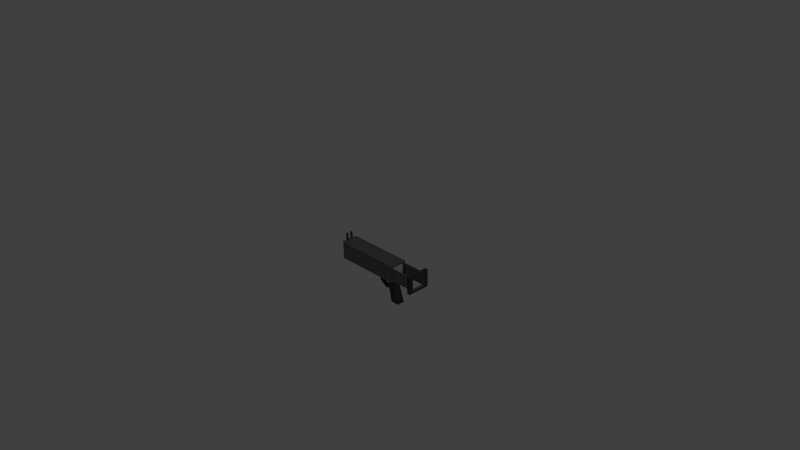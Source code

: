 # Source: GrenadeLauncher.blend  (saved by Blender 2.71.0; exported with 4.5.12 LTS)
import bpy
from mathutils import Matrix  # noqa: F401  (used for matrix-valued properties, if any)

bpy.ops.wm.read_factory_settings(use_empty=True)
scene = bpy.context.scene
scene.name = 'Scene'

# ---- collections
col_collection_1 = bpy.data.collections.new('Collection 1'); scene.collection.children.link(col_collection_1)

# ---- materials (node trees are filled in below, after node groups)
mat_canister = bpy.data.materials.new('Canister')
mat_canister.alpha_threshold = 0.0
mat_canister.use_transparent_shadow = False
mat_canister.diffuse_color = (0.1282, 0.1282, 0.1282, 1.0)
mat_canister.roughness = 0.5
mat_canister.line_color = (0.0, 0.0, 0.0, 1.0)
mat_canisterdoor = bpy.data.materials.new('CanisterDoor')
mat_canisterdoor.alpha_threshold = 0.0
mat_canisterdoor.use_transparent_shadow = False
mat_canisterdoor.roughness = 0.5
mat_canisterdoor.line_color = (0.0, 0.0, 0.0, 1.0)
mat_launchergray = bpy.data.materials.new('launchergray')
mat_launchergray.alpha_threshold = 0.0
mat_launchergray.use_transparent_shadow = False
mat_launchergray.diffuse_color = (0.1789, 0.1789, 0.1789, 1.0)
mat_launchergray.roughness = 0.5
mat_launchergray.line_color = (0.0, 0.0, 0.0, 1.0)
mat_launcher_gray2 = bpy.data.materials.new('launcher.gray2')
mat_launcher_gray2.alpha_threshold = 0.0
mat_launcher_gray2.use_transparent_shadow = False
mat_launcher_gray2.diffuse_color = (0.06681, 0.06681, 0.06681, 1.0)
mat_launcher_gray2.roughness = 0.5
mat_launcher_gray2.line_color = (0.0, 0.0, 0.0, 1.0)

# ---- material node trees

# ---- world
world_world = bpy.data.worlds.new('World'); scene.world = world_world
world_world.color = (0.05088, 0.05088, 0.05088)
world_world.use_sun_shadow = False
world_world.sun_shadow_jitter_overblur = 0.0
world_world.cycles.sampling_method = 'MANUAL'
world_world.cycles.sample_map_resolution = 256

# ---- cameras
cam_camera = bpy.data.cameras.new('Camera')
cam_camera.clip_end = 100.0
cam_camera.lens = 35.0
cam_camera.sensor_width = 32.0
cam_camera.sensor_height = 18.0
cam_camera.ortho_scale = 7.314
cam_camera.dof.focus_distance = 0.0
cam_camera.dof.aperture_fstop = 128.0

# ---- lights
light_lamp = bpy.data.lights.new('Lamp', 'POINT')
light_lamp.transmission_factor = 0.0
light_lamp.cutoff_distance = 30.0
light_lamp.energy = 100.0
light_lamp.shadow_buffer_clip_start = 1.001
light_lamp.shadow_soft_size = 0.1
light_lamp.shadow_maximum_resolution = 0.006
light_lamp.use_absolute_resolution = True
light_lamp.cycles.use_multiple_importance_sampling = False

# ---- meshes
me_cube_002 = bpy.data.meshes.new('Cube.002')
me_cube_002.from_pydata([(-2.886, -1.393, -1.0), (-2.886, 1.393, -1.0), (1.0, 1.393, -1.0), (1.0, -1.393, -1.0), (-2.886, -1.393, 1.0), (-2.886, 1.393, 1.0), (1.0, 1.393, 1.0), (1.0, -1.393, 1.0), (1.0, 1.245, -0.8942), (1.0, -1.245, -0.8942), (1.0, 1.245, 0.8942), (1.0, -1.245, 0.8942), (-2.371, 1.245, -0.8942), (-2.371, -1.245, -0.8942), (-2.371, 1.245, 0.8942), (-2.371, -1.245, 0.8942), (-2.886, -0.2036, -0.2036), (-2.886, 0.2036, -0.2036), (-2.886, -0.2036, 0.2036), (-2.886, 0.2036, 0.2036), (-9.007, -0.2036, -0.2036), (-9.007, 0.2036, -0.2036), (-9.007, -0.2036, 0.2036), (-9.007, 0.2036, 0.2036), (-2.705, 1.354, -0.05847), (0.6805, 1.354, -0.05847), (-2.705, 1.328, -0.265), (0.6805, 1.328, -0.265), (-2.705, 1.251, -0.4636), (0.6805, 1.251, -0.4636), (-2.705, 1.126, -0.6466), (0.6805, 1.126, -0.6466), (-2.705, 0.9575, -0.807), (0.6805, 0.9575, -0.807), (-2.705, 0.7523, -0.9387), (0.6805, 0.7523, -0.9387), (-2.705, 0.5182, -1.037), (0.6805, 0.5182, -1.037), (-2.705, 0.2642, -1.097), (0.6805, 0.2642, -1.097), (-2.705, 3.381e-06, -1.117), (0.6805, 3.381e-06, -1.117), (-2.705, -0.2642, -1.097), (0.6805, -0.2642, -1.097), (-2.705, -0.5182, -1.037), (0.6805, -0.5182, -1.037), (-2.705, -0.7523, -0.9387), (0.6805, -0.7523, -0.9387), (-2.705, -0.9575, -0.807), (0.6805, -0.9575, -0.807), (-2.705, -1.126, -0.6466), (0.6805, -1.126, -0.6466), (-2.705, -1.251, -0.4636), (0.6805, -1.251, -0.4636), (-2.705, -1.328, -0.265), (0.6805, -1.328, -0.265), (-2.705, -1.354, -0.05846), (0.6805, -1.354, -0.05847), (-2.705, -1.328, 0.1481), (0.6805, -1.328, 0.1481), (-2.705, -1.251, 0.3467), (0.6805, -1.251, 0.3467), (-2.705, -1.126, 0.5297), (0.6805, -1.126, 0.5297), (-2.705, -0.9575, 0.6901), (0.6805, -0.9575, 0.6901), (-2.705, -0.7523, 0.8218), (0.6805, -0.7523, 0.8218), (-2.705, -0.5182, 0.9196), (0.6805, -0.5182, 0.9196), (-2.705, -0.2642, 0.9798), (0.6805, -0.2642, 0.9798), (-2.705, 4.587e-06, 1.0), (0.6805, 4.587e-06, 1.0), (-2.705, 0.2642, 0.9798), (0.6805, 0.2642, 0.9798), (-2.705, 0.5182, 0.9196), (0.6805, 0.5182, 0.9196), (-2.705, 0.7523, 0.8218), (0.6805, 0.7523, 0.8218), (-2.705, 0.9575, 0.6901), (0.6805, 0.9575, 0.6901), (-2.705, 1.126, 0.5297), (0.6805, 1.126, 0.5297), (-2.705, 1.251, 0.3467), (0.6805, 1.251, 0.3467), (-2.705, 1.328, 0.1481), (0.6805, 1.328, 0.1481), (0.6805, 1.166, -0.05847), (0.6805, 1.144, -0.2364), (0.6805, 1.078, -0.4074), (0.6805, 0.9699, -0.5651), (0.6805, 0.8248, -0.7033), (0.6805, 0.648, -0.8167), (0.6805, 0.4464, -0.901), (0.6805, 0.2276, -0.9529), (0.6805, 3.432e-06, -0.9704), (0.6805, -0.2276, -0.9529), (0.6805, -0.4464, -0.901), (0.6805, -0.648, -0.8167), (0.6805, -0.8248, -0.7033), (0.6805, -0.9699, -0.5651), (0.6805, -1.078, -0.4074), (0.6805, -1.144, -0.2364), (0.6805, -1.166, -0.05847), (0.6805, -1.144, 0.1194), (0.6805, -1.078, 0.2905), (0.6805, -0.9699, 0.4482), (0.6805, -0.8248, 0.5864), (0.6805, -0.648, 0.6998), (0.6805, -0.4464, 0.7841), (0.6805, -0.2276, 0.8359), (0.6805, 4.47e-06, 0.8535), (0.6805, 0.2276, 0.8359), (0.6805, 0.4464, 0.7841), (0.6805, 0.648, 0.6998), (0.6805, 0.8248, 0.5864), (0.6805, 0.9699, 0.4482), (0.6805, 1.078, 0.2905), (0.6805, 1.144, 0.1194), (-2.59, 1.166, -0.05846), (-2.59, 1.144, -0.2364), (-2.59, 1.078, -0.4074), (-2.59, 0.9699, -0.5651), (-2.59, 0.8248, -0.7033), (-2.59, 0.648, -0.8167), (-2.59, 0.4464, -0.901), (-2.59, 0.2276, -0.9529), (-2.59, 3.432e-06, -0.9704), (-2.59, -0.2276, -0.9529), (-2.59, -0.4464, -0.901), (-2.59, -0.648, -0.8167), (-2.59, -0.8248, -0.7033), (-2.59, -0.9699, -0.5651), (-2.59, -1.078, -0.4074), (-2.59, -1.144, -0.2364), (-2.59, -1.166, -0.05846), (-2.59, -1.144, 0.1194), (-2.59, -1.078, 0.2905), (-2.59, -0.9699, 0.4482), (-2.59, -0.8248, 0.5864), (-2.59, -0.648, 0.6998), (-2.59, -0.4464, 0.7841), (-2.59, -0.2276, 0.8359), (-2.59, 4.47e-06, 0.8535), (-2.59, 0.2276, 0.8359), (-2.59, 0.4464, 0.7841), (-2.59, 0.648, 0.6998), (-2.59, 0.8248, 0.5864), (-2.59, 0.9699, 0.4482), (-2.59, 1.078, 0.2905), (-2.59, 1.144, 0.1194)], [], [(1, 0, 16, 17), (5, 6, 2, 1), (3, 2, 8, 9), (7, 4, 0, 3), (0, 1, 2, 3), (7, 6, 5, 4), (9, 8, 12, 13), (7, 3, 9, 11), (6, 7, 11, 10), (2, 6, 10, 8), (14, 15, 13, 12), (11, 9, 13, 15), (10, 11, 15, 14), (8, 10, 14, 12), (17, 16, 20, 21), (5, 1, 17, 19), (4, 5, 19, 18), (0, 4, 18, 16), (22, 23, 21, 20), (19, 17, 21, 23), (18, 19, 23, 22), (16, 18, 22, 20), (24, 25, 27, 26), (26, 27, 29, 28), (28, 29, 31, 30), (30, 31, 33, 32), (32, 33, 35, 34), (34, 35, 37, 36), (36, 37, 39, 38), (38, 39, 41, 40), (40, 41, 43, 42), (42, 43, 45, 44), (44, 45, 47, 46), (46, 47, 49, 48), (48, 49, 51, 50), (50, 51, 53, 52), (52, 53, 55, 54), (54, 55, 57, 56), (56, 57, 59, 58), (58, 59, 61, 60), (60, 61, 63, 62), (62, 63, 65, 64), (64, 65, 67, 66), (66, 67, 69, 68), (68, 69, 71, 70), (70, 71, 73, 72), (72, 73, 75, 74), (74, 75, 77, 76), (76, 77, 79, 78), (78, 79, 81, 80), (80, 81, 83, 82), (82, 83, 85, 84), (81, 79, 115, 116), (86, 87, 25, 24), (84, 85, 87, 86), (24, 26, 28, 30, 32, 34, 36, 38, 40, 42, 44, 46, 48, 50, 52, 54, 56, 58, 60, 62, 64, 66, 68, 70, 72, 74, 76, 78, 80, 82, 84, 86), (88, 119, 151, 120), (59, 57, 104, 105), (37, 35, 93, 94), (87, 85, 118, 119), (65, 63, 107, 108), (43, 41, 96, 97), (71, 69, 110, 111), (49, 47, 99, 100), (77, 75, 113, 114), (33, 31, 91, 92), (55, 53, 102, 103), (83, 81, 116, 117), (61, 59, 105, 106), (39, 37, 94, 95), (25, 87, 119, 88), (67, 65, 108, 109), (45, 43, 97, 98), (73, 71, 111, 112), (29, 27, 89, 90), (51, 49, 100, 101), (79, 77, 114, 115), (35, 33, 92, 93), (57, 55, 103, 104), (85, 83, 117, 118), (63, 61, 106, 107), (27, 25, 88, 89), (41, 39, 95, 96), (69, 67, 109, 110), (47, 45, 98, 99), (75, 73, 112, 113), (31, 29, 90, 91), (53, 51, 101, 102), (121, 120, 151, 150, 149, 148, 147, 146, 145, 144, 143, 142, 141, 140, 139, 138, 137, 136, 135, 134, 133, 132, 131, 130, 129, 128, 127, 126, 125, 124, 123, 122), (109, 108, 140, 141), (98, 97, 129, 130), (118, 117, 149, 150), (107, 106, 138, 139), (96, 95, 127, 128), (116, 115, 147, 148), (105, 104, 136, 137), (94, 93, 125, 126), (114, 113, 145, 146), (92, 91, 123, 124), (103, 102, 134, 135), (112, 111, 143, 144), (90, 89, 121, 122), (101, 100, 132, 133), (110, 109, 141, 142), (99, 98, 130, 131), (119, 118, 150, 151), (108, 107, 139, 140), (97, 96, 128, 129), (117, 116, 148, 149), (106, 105, 137, 138), (95, 94, 126, 127), (115, 114, 146, 147), (93, 92, 124, 125), (104, 103, 135, 136), (113, 112, 144, 145), (91, 90, 122, 123), (102, 101, 133, 134), (111, 110, 142, 143), (89, 88, 120, 121), (100, 99, 131, 132)])
me_cube_002.materials.append(mat_canister)
me_cube_002.use_remesh_preserve_volume = False
me_cube_002.use_remesh_preserve_attributes = False
me_cube_002.use_mirror_vertex_groups = False
me_cube_002.update()
me_cube_001 = bpy.data.meshes.new('Cube.001')
me_cube_001.from_pydata([(-1.0, -1.0, -1.0), (-1.0, 1.0, -1.0), (1.0, 1.0, -1.0), (1.0, -1.0, -1.0), (-1.0, -1.0, 1.0), (-1.0, 1.0, 1.0), (1.0, 1.0, 1.0), (1.0, -1.0, 1.0)], [], [(4, 5, 1, 0), (5, 6, 2, 1), (6, 7, 3, 2), (7, 4, 0, 3), (0, 1, 2, 3), (7, 6, 5, 4)])
me_cube_001.materials.append(mat_canisterdoor)
me_cube_001.use_remesh_preserve_volume = False
me_cube_001.use_remesh_preserve_attributes = False
me_cube_001.use_mirror_vertex_groups = False
me_cube_001.update()
me_cube = bpy.data.meshes.new('Cube')
me_cube.from_pydata([(0.4605, 0.1181, -0.1916), (0.4605, -0.1181, -0.1916), (-0.4652, -0.1181, -0.1916), (-0.4652, 0.1181, -0.1916), (0.4605, 0.1181, 0.04449), (0.4605, -0.1181, 0.04449), (-0.4652, -0.1181, 0.04449), (-0.4652, 0.1181, 0.04449), (0.4605, -0.07995, -0.1916), (0.4605, -0.07995, 0.04449), (0.4605, -0.1082, -0.1626), (0.4605, -0.09671, 0.01546), (0.4605, -0.1082, 0.01546), (0.4605, 0.07995, -0.1916), (0.4605, -0.09671, -0.1626), (0.4605, 0.07995, 0.04449), (0.4605, 0.1082, -0.1626), (0.4605, 0.1082, 0.01546), (0.4605, 0.0967, -0.1626), (0.4605, 0.0967, 0.01546), (0.784, -0.1082, -0.1626), (0.784, -0.09671, 0.01546), (0.784, -0.1082, 0.01546), (0.784, -0.09671, -0.1626), (0.784, 0.1082, -0.1626), (0.784, 0.1082, 0.01546), (0.784, 0.0967, -0.1626), (0.784, 0.0967, 0.01546), (0.826, -0.1082, -0.1626), (0.826, -0.09671, 0.01546), (0.826, -0.1082, 0.01546), (0.826, -0.09671, -0.1626), (0.826, 0.1082, -0.1626), (0.826, 0.1082, 0.01546), (0.826, 0.0967, -0.1626), (0.826, 0.0967, 0.01546), (0.784, -0.156, 0.01546), (0.784, 0.156, -0.1626), (0.784, -0.156, -0.1626), (0.784, 0.156, 0.01546), (0.826, -0.156, -0.1626), (0.826, -0.156, 0.01546), (0.826, 0.156, -0.1626), (0.826, 0.156, 0.01546), (0.784, -0.1082, -0.1949), (0.784, -0.06886, 0.04774), (0.784, -0.1082, 0.04774), (0.784, -0.06886, -0.1949), (0.784, 0.1082, -0.1949), (0.784, 0.1082, 0.04774), (0.784, 0.06886, -0.1949), (0.784, 0.06886, 0.04774), (0.826, -0.1082, -0.1949), (0.826, -0.06886, 0.04774), (0.826, -0.1082, 0.04774), (0.826, -0.06886, -0.1949), (0.826, 0.1082, -0.1949), (0.826, 0.1082, 0.04774), (0.826, 0.06886, -0.1949), (0.826, 0.06886, 0.04774), (0.784, -0.156, 0.04774), (0.784, 0.156, -0.1949), (0.784, -0.156, -0.1949), (0.784, 0.156, 0.04774), (0.826, -0.156, -0.1949), (0.826, -0.156, 0.04774), (0.826, 0.156, -0.1949), (0.826, 0.156, 0.04774), (0.4605, -0.07995, -0.1659), (0.4605, -0.07995, 0.01877), (0.4605, 0.07995, -0.1659), (0.4605, 0.07995, 0.01877), (0.3341, -0.07995, -0.1659), (0.3341, -0.07995, 0.01877), (0.3341, 0.07995, -0.1659), (0.3341, 0.07995, 0.01877), (0.4283, 0.05025, -0.1916), (0.4283, -0.05025, -0.1916), (0.113, -0.05025, -0.1916), (0.113, 0.05025, -0.1916), (0.4283, -0.02513, -0.1916), (0.4283, 0.02512, -0.1916), (0.4283, 0.05025, -0.2184), (0.4283, -0.05025, -0.2184), (0.113, -0.05025, -0.2184), (0.113, 0.05025, -0.2184), (0.4283, -0.02513, -0.2184), (0.4283, 0.02512, -0.2184), (0.4138, 0.05025, -0.2296), (0.4138, -0.05025, -0.2296), (0.3209, -0.05025, -0.2296), (0.3209, 0.05025, -0.2296), (0.4138, -0.02513, -0.2296), (0.4138, 0.02512, -0.2296), (0.5, 0.05224, -0.5219), (0.5, -0.05224, -0.5219), (0.3815, -0.05224, -0.5219), (0.3815, 0.05224, -0.5219), (0.5, -0.02612, -0.5219), (0.5, 0.02612, -0.5219), (0.3128, -0.0174, -0.3085), (0.3128, 0.0174, -0.3085), (0.3287, -0.0174, -0.3635), (0.3287, 0.0174, -0.3635), (0.2664, -0.0174, -0.331), (0.2664, 0.0174, -0.331), (0.2378, -0.0174, -0.3805), (0.2378, 0.0174, -0.3805), (0.1982, -0.0174, -0.3049), (0.1982, 0.0174, -0.3049), (0.1413, -0.0174, -0.3113), (0.1413, 0.0174, -0.3113), (0.1884, -0.0174, -0.2181), (0.1884, 0.0174, -0.2181), (0.1316, -0.0174, -0.2245), (0.1316, 0.0174, -0.2245), (-0.4652, -0.08943, -0.163), (-0.4652, 0.08943, -0.163), (-0.4652, -0.08943, 0.01586), (-0.4652, 0.08943, 0.01586), (-0.2994, -0.08943, -0.163), (-0.2994, 0.08943, -0.163), (-0.2994, -0.08943, 0.01586), (-0.2994, 0.08943, 0.01586), (-0.4854, -0.1181, 0.04449), (-0.4854, 0.1181, 0.04449), (-0.4854, -0.08943, 0.01586), (-0.4854, 0.08943, 0.01586), (-0.4652, -0.04673, 0.04449), (-0.4652, 0.04673, 0.04449), (-0.4854, -0.04673, 0.04449), (-0.4854, 0.04673, 0.04449), (-0.4652, -0.04673, 0.05262), (-0.4652, 0.04673, 0.05262), (-0.4854, -0.04673, 0.05262), (-0.4854, 0.04673, 0.05262), (-0.4652, -6.147e-07, 0.05262), (-0.4854, -6.147e-07, 0.05262), (-0.4854, -0.04673, 0.1425), (-0.4652, 0.02336, 0.05262), (-0.4854, 0.02336, 0.05262), (-0.4652, 0.04673, 0.1425), (-0.4652, -0.02337, 0.05262), (-0.4854, -0.02337, 0.05262), (-0.4652, -0.04673, 0.1425), (-0.4854, 0.04673, 0.1425), (-0.4652, 0.02336, 0.1425), (-0.4854, 0.02336, 0.1425), (-0.4652, -0.02337, 0.1425), (-0.4854, -0.02337, 0.1425)], [], [(5, 1, 10, 12), (8, 9, 11, 14), (7, 119, 127, 125), (9, 5, 12, 11), (4, 0, 3, 7), (0, 4, 17, 16), (8, 1, 77, 80), (2, 1, 5, 6), (1, 8, 14, 10), (19, 18, 26, 27), (4, 7, 6, 5, 9, 15), (13, 15, 71, 70), (16, 17, 25, 24), (15, 13, 18, 19), (4, 15, 19, 17), (13, 0, 16, 18), (37, 42, 66, 61), (21, 22, 46, 45), (17, 19, 27, 25), (18, 16, 24, 26), (14, 11, 21, 23), (11, 12, 22, 21), (12, 10, 20, 22), (10, 14, 23, 20), (31, 29, 30, 28), (32, 33, 35, 34), (41, 30, 54, 65), (26, 24, 48, 50), (23, 21, 29, 31), (39, 25, 49, 63), (23, 26, 50, 47), (42, 32, 56, 66), (40, 38, 62, 64), (26, 34, 35, 27), (43, 39, 63, 67), (23, 31, 34, 26), (35, 33, 57, 59), (36, 38, 40, 41), (37, 39, 43, 42), (33, 32, 42, 43), (28, 30, 41, 40), (24, 25, 39, 37), (22, 20, 38, 36), (56, 48, 61, 66), (54, 46, 60, 65), (49, 51, 59, 57), (50, 48, 56, 58), (45, 46, 54, 53), (44, 52, 64, 62), (44, 47, 55, 52), (59, 51, 45, 53), (50, 58, 55, 47), (49, 57, 67, 63), (38, 20, 44, 62), (20, 23, 47, 44), (36, 41, 65, 60), (32, 34, 58, 56), (29, 35, 59, 53), (24, 37, 61, 48), (30, 29, 53, 54), (33, 43, 67, 57), (25, 27, 51, 49), (31, 28, 52, 55), (34, 31, 55, 58), (22, 36, 60, 46), (28, 40, 64, 52), (27, 21, 45, 51), (70, 71, 75, 74), (9, 8, 68, 69), (15, 9, 69, 71), (8, 13, 70, 68), (74, 75, 73, 72), (69, 68, 72, 73), (71, 69, 73, 75), (68, 70, 74, 72), (80, 77, 83, 86), (13, 8, 80, 81), (0, 13, 81, 76), (2, 3, 79, 78), (1, 2, 78, 77), (3, 0, 76, 79), (86, 83, 89, 92), (81, 80, 86, 87), (76, 81, 87, 82), (78, 79, 85, 84), (77, 78, 84, 83), (79, 76, 82, 85), (92, 89, 95, 98), (87, 86, 92, 93), (82, 87, 93, 88), (84, 85, 91, 90), (83, 84, 90, 89), (85, 82, 88, 91), (94, 99, 98, 95, 96, 97), (93, 92, 98, 99), (88, 93, 99, 94), (91, 97, 103, 101), (89, 90, 96, 95), (91, 88, 94, 97), (101, 103, 107, 105), (96, 90, 100, 102), (97, 96, 102, 103), (90, 91, 101, 100), (105, 107, 111, 109), (102, 100, 104, 106), (103, 102, 106, 107), (100, 101, 105, 104), (109, 111, 115, 113), (106, 104, 108, 110), (107, 106, 110, 111), (104, 105, 109, 108), (112, 113, 115, 114), (110, 108, 112, 114), (111, 110, 114, 115), (108, 109, 113, 112), (118, 119, 123, 122), (7, 3, 117, 119), (2, 6, 118, 116), (3, 2, 116, 117), (120, 122, 123, 121), (119, 117, 121, 123), (116, 118, 122, 120), (117, 116, 120, 121), (124, 125, 127, 126), (118, 6, 124, 126), (119, 118, 126, 127), (124, 6, 128, 130), (7, 125, 131, 129), (125, 124, 130, 131), (6, 7, 129, 128), (135, 140, 147, 145), (131, 130, 134, 143, 137, 140, 135), (128, 129, 133, 139, 136, 142, 132), (136, 139, 140, 137), (130, 128, 132, 134), (140, 139, 146, 147), (132, 142, 148, 144), (143, 134, 138, 149), (134, 132, 144, 138), (142, 136, 137, 143), (142, 143, 149, 148), (146, 141, 145, 147), (144, 148, 149, 138), (129, 131, 135, 133), (133, 135, 145, 141), (139, 133, 141, 146), (29, 21, 27, 35)])
me_cube.polygons.foreach_set('material_index', [0, 0, 0, 0, 0, 0, 0, 0, 0, 0, 0, 0, 0, 0, 0, 0, 1, 1, 0, 0, 0, 0, 0, 0, 1, 1, 1, 1, 0, 1, 1, 1, 1, 0, 1, 0, 1, 1, 1, 1, 1, 1, 1, 1, 1, 1, 1, 1, 1, 1, 1, 1, 1, 1, 1, 1, 1, 1, 1, 1, 1, 1, 1, 1, 1, 1, 1, 0, 0, 0, 0, 0, 0, 0, 0, 1, 0, 0, 0, 0, 0, 1, 1, 1, 1, 1, 1, 1, 1, 1, 1, 1, 1, 1, 1, 1, 1, 1, 1, 1, 1, 1, 1, 1, 1, 1, 1, 1, 1, 1, 1, 1, 1, 1, 1, 0, 0, 0, 0, 0, 0, 0, 0, 0, 0, 0, 0, 0, 0, 0, 1, 0, 0, 0, 0, 1, 1, 1, 1, 0, 1, 1, 1, 0, 1, 1, 0])
me_cube.materials.append(mat_launchergray)
me_cube.materials.append(mat_launcher_gray2)
me_cube.use_remesh_preserve_volume = False
me_cube.use_remesh_preserve_attributes = False
me_cube.use_mirror_vertex_groups = False
me_cube.update()

# ---- objects
ob_cube_002 = bpy.data.objects.new('Cube.002', me_cube_002)
ob_cube_001 = bpy.data.objects.new('Cube.001', me_cube_001)
ob_cube = bpy.data.objects.new('Cube', me_cube)
ob_lamp = bpy.data.objects.new('Lamp', light_lamp)
ob_camera = bpy.data.objects.new('Camera', cam_camera)

# ---- transforms, parenting, visibility, modifiers, constraints
ob_cube_002.location = (0.3731, 0.0, -0.07284)
ob_cube_002.scale = (0.0724, 0.0724, 0.09261)
ob_cube_002.lineart.crease_threshold = 0.0
ob_cube_001.location = (0.4387, 0.0, -0.07516)
ob_cube_001.scale = (-0.01735, -0.09521, -0.1082)
ob_cube_001.lineart.crease_threshold = 0.0
ob_cube.location = (0.0, 0.0, 0.0)
ob_cube.lock_rotations_4d = False
ob_cube.empty_display_type = 'ARROWS'
ob_cube.lineart.crease_threshold = 0.0
ob_lamp.location = (4.076, 1.005, 5.904)
ob_lamp.rotation_euler = (0.6503, 0.05522, 1.866)
ob_lamp.lock_rotations_4d = False
ob_lamp.empty_display_type = 'ARROWS'
ob_lamp.color = (0.0, 0.0, 0.0, 0.0)
ob_lamp.lineart.crease_threshold = 0.0
ob_camera.location = (7.481, -6.508, 5.344)
ob_camera.rotation_euler = (1.109, 0.01082, 0.8149)
ob_camera.lock_rotations_4d = False
ob_camera.empty_display_type = 'ARROWS'
ob_camera.color = (0.0, 0.0, 0.0, 0.0)
ob_camera.display_type = 'WIRE'
ob_camera.lineart.crease_threshold = 0.0

# ---- collection membership
col_collection_1.objects.link(ob_cube_002)
col_collection_1.objects.link(ob_cube_001)
col_collection_1.objects.link(ob_cube)
col_collection_1.objects.link(ob_lamp)
col_collection_1.objects.link(ob_camera)

# ---- scene / render settings (as saved in the file)
scene.camera = ob_camera
scene.frame_start = 1; scene.frame_end = 250; scene.frame_set(1)
scene.render.engine = 'BLENDER_EEVEE_NEXT'
scene.render.resolution_percentage = 50
scene.render.dither_intensity = 0.0
scene.cycles.use_denoising = False
scene.cycles.samples = 10
scene.cycles.sampling_pattern = 'TABULATED_SOBOL'
scene.cycles.light_sampling_threshold = 0.0
scene.cycles.use_adaptive_sampling = False
scene.cycles.use_light_tree = False
scene.cycles.blur_glossy = 0.0
scene.cycles.volume_bounces = 1
scene.cycles.pixel_filter_type = 'GAUSSIAN'
scene.cycles.sample_clamp_indirect = 0.0
scene.view_settings.view_transform = 'Standard'
bpy.context.view_layer.update()

